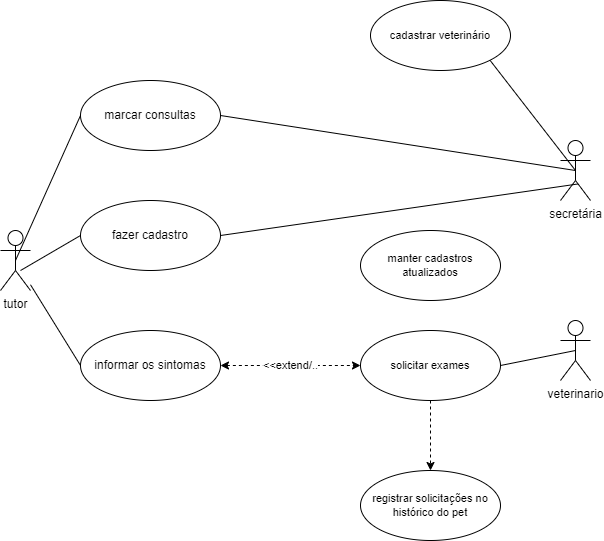

The diagram above was exported from draw.io. Its source (the exported page's mxGraphModel, read from the mxfile embedded in the PNG):
<mxGraphModel dx="1914" dy="1028" grid="1" gridSize="10" guides="1" tooltips="1" connect="1" arrows="1" fold="1" page="1" pageScale="1" pageWidth="827" pageHeight="1169" math="0" shadow="0">
  <root>
    <mxCell id="0" />
    <mxCell id="1" parent="0" />
    <mxCell id="Gk251kZ6DoPC07vHgWWV-1" value="tutor" style="shape=umlActor;verticalLabelPosition=bottom;verticalAlign=top;html=1;" vertex="1" parent="1">
      <mxGeometry x="90" y="320" width="30" height="60" as="geometry" />
    </mxCell>
    <mxCell id="Gk251kZ6DoPC07vHgWWV-26" style="edgeStyle=none;shape=connector;rounded=0;orthogonalLoop=1;jettySize=auto;html=1;exitX=0.5;exitY=0.5;exitDx=0;exitDy=0;exitPerimeter=0;entryX=1;entryY=1;entryDx=0;entryDy=0;labelBackgroundColor=default;strokeColor=default;fontFamily=Helvetica;fontSize=11;fontColor=default;endArrow=none;endFill=0;" edge="1" parent="1" source="Gk251kZ6DoPC07vHgWWV-2" target="Gk251kZ6DoPC07vHgWWV-18">
      <mxGeometry relative="1" as="geometry" />
    </mxCell>
    <mxCell id="Gk251kZ6DoPC07vHgWWV-2" value="secretária" style="shape=umlActor;verticalLabelPosition=bottom;verticalAlign=top;html=1;" vertex="1" parent="1">
      <mxGeometry x="650" y="230" width="30" height="60" as="geometry" />
    </mxCell>
    <mxCell id="Gk251kZ6DoPC07vHgWWV-3" value="veterinario" style="shape=umlActor;verticalLabelPosition=bottom;verticalAlign=top;html=1;" vertex="1" parent="1">
      <mxGeometry x="650" y="410" width="30" height="60" as="geometry" />
    </mxCell>
    <mxCell id="Gk251kZ6DoPC07vHgWWV-9" style="edgeStyle=none;shape=connector;rounded=0;orthogonalLoop=1;jettySize=auto;html=1;exitX=0;exitY=0.5;exitDx=0;exitDy=0;entryX=0.5;entryY=0.5;entryDx=0;entryDy=0;entryPerimeter=0;labelBackgroundColor=default;strokeColor=default;fontFamily=Helvetica;fontSize=11;fontColor=default;endArrow=none;endFill=0;" edge="1" parent="1" source="Gk251kZ6DoPC07vHgWWV-4" target="Gk251kZ6DoPC07vHgWWV-1">
      <mxGeometry relative="1" as="geometry" />
    </mxCell>
    <mxCell id="Gk251kZ6DoPC07vHgWWV-10" style="edgeStyle=none;shape=connector;rounded=0;orthogonalLoop=1;jettySize=auto;html=1;exitX=1;exitY=0.5;exitDx=0;exitDy=0;entryX=0.5;entryY=0.5;entryDx=0;entryDy=0;entryPerimeter=0;labelBackgroundColor=default;strokeColor=default;fontFamily=Helvetica;fontSize=11;fontColor=default;endArrow=none;endFill=0;" edge="1" parent="1" source="Gk251kZ6DoPC07vHgWWV-4" target="Gk251kZ6DoPC07vHgWWV-2">
      <mxGeometry relative="1" as="geometry" />
    </mxCell>
    <mxCell id="Gk251kZ6DoPC07vHgWWV-4" value="marcar consultas" style="ellipse;whiteSpace=wrap;html=1;" vertex="1" parent="1">
      <mxGeometry x="170" y="170" width="140" height="70" as="geometry" />
    </mxCell>
    <mxCell id="Gk251kZ6DoPC07vHgWWV-8" style="edgeStyle=none;shape=connector;rounded=0;orthogonalLoop=1;jettySize=auto;html=1;exitX=0;exitY=0.5;exitDx=0;exitDy=0;entryX=0.667;entryY=0.667;entryDx=0;entryDy=0;entryPerimeter=0;labelBackgroundColor=default;strokeColor=default;fontFamily=Helvetica;fontSize=11;fontColor=default;endArrow=none;endFill=0;" edge="1" parent="1" source="Gk251kZ6DoPC07vHgWWV-5" target="Gk251kZ6DoPC07vHgWWV-1">
      <mxGeometry relative="1" as="geometry" />
    </mxCell>
    <mxCell id="Gk251kZ6DoPC07vHgWWV-17" style="edgeStyle=none;shape=connector;rounded=0;orthogonalLoop=1;jettySize=auto;html=1;exitX=1;exitY=0.5;exitDx=0;exitDy=0;entryX=0.575;entryY=0.725;entryDx=0;entryDy=0;entryPerimeter=0;labelBackgroundColor=default;strokeColor=default;fontFamily=Helvetica;fontSize=11;fontColor=default;endArrow=none;endFill=0;" edge="1" parent="1" source="Gk251kZ6DoPC07vHgWWV-5" target="Gk251kZ6DoPC07vHgWWV-2">
      <mxGeometry relative="1" as="geometry" />
    </mxCell>
    <mxCell id="Gk251kZ6DoPC07vHgWWV-5" value="fazer cadastro" style="ellipse;whiteSpace=wrap;html=1;" vertex="1" parent="1">
      <mxGeometry x="170" y="290" width="140" height="70" as="geometry" />
    </mxCell>
    <mxCell id="Gk251kZ6DoPC07vHgWWV-11" style="edgeStyle=none;shape=connector;rounded=0;orthogonalLoop=1;jettySize=auto;html=1;exitX=0;exitY=0.5;exitDx=0;exitDy=0;labelBackgroundColor=default;strokeColor=default;fontFamily=Helvetica;fontSize=11;fontColor=default;endArrow=none;endFill=0;" edge="1" parent="1" source="Gk251kZ6DoPC07vHgWWV-6" target="Gk251kZ6DoPC07vHgWWV-1">
      <mxGeometry relative="1" as="geometry" />
    </mxCell>
    <mxCell id="Gk251kZ6DoPC07vHgWWV-23" value="&amp;lt;&amp;lt;extend/.." style="edgeStyle=none;shape=connector;rounded=0;orthogonalLoop=1;jettySize=auto;html=1;labelBackgroundColor=default;strokeColor=default;fontFamily=Helvetica;fontSize=11;fontColor=default;endArrow=classic;endFill=1;dashed=1;startArrow=classic;startFill=1;" edge="1" parent="1" source="Gk251kZ6DoPC07vHgWWV-6" target="Gk251kZ6DoPC07vHgWWV-20">
      <mxGeometry relative="1" as="geometry" />
    </mxCell>
    <mxCell id="Gk251kZ6DoPC07vHgWWV-6" value="informar os sintomas" style="ellipse;whiteSpace=wrap;html=1;" vertex="1" parent="1">
      <mxGeometry x="170" y="420" width="140" height="70" as="geometry" />
    </mxCell>
    <mxCell id="Gk251kZ6DoPC07vHgWWV-18" value="cadastrar veterinário" style="ellipse;whiteSpace=wrap;html=1;fontFamily=Helvetica;fontSize=11;fontColor=default;" vertex="1" parent="1">
      <mxGeometry x="460" y="90" width="140" height="70" as="geometry" />
    </mxCell>
    <mxCell id="Gk251kZ6DoPC07vHgWWV-19" value="manter cadastros atualizados" style="ellipse;whiteSpace=wrap;html=1;fontFamily=Helvetica;fontSize=11;fontColor=default;" vertex="1" parent="1">
      <mxGeometry x="450" y="320" width="140" height="70" as="geometry" />
    </mxCell>
    <mxCell id="Gk251kZ6DoPC07vHgWWV-22" value="" style="edgeStyle=none;shape=connector;rounded=0;orthogonalLoop=1;jettySize=auto;html=1;labelBackgroundColor=default;strokeColor=default;fontFamily=Helvetica;fontSize=11;fontColor=default;endArrow=classic;endFill=1;dashed=1;" edge="1" parent="1" source="Gk251kZ6DoPC07vHgWWV-20" target="Gk251kZ6DoPC07vHgWWV-21">
      <mxGeometry relative="1" as="geometry" />
    </mxCell>
    <mxCell id="Gk251kZ6DoPC07vHgWWV-25" style="edgeStyle=none;shape=connector;rounded=0;orthogonalLoop=1;jettySize=auto;html=1;exitX=1;exitY=0.5;exitDx=0;exitDy=0;entryX=0.5;entryY=0.5;entryDx=0;entryDy=0;entryPerimeter=0;labelBackgroundColor=default;strokeColor=default;fontFamily=Helvetica;fontSize=11;fontColor=default;endArrow=none;endFill=0;" edge="1" parent="1" source="Gk251kZ6DoPC07vHgWWV-20" target="Gk251kZ6DoPC07vHgWWV-3">
      <mxGeometry relative="1" as="geometry" />
    </mxCell>
    <mxCell id="Gk251kZ6DoPC07vHgWWV-20" value="solicitar exames" style="ellipse;whiteSpace=wrap;html=1;fontFamily=Helvetica;fontSize=11;fontColor=default;" vertex="1" parent="1">
      <mxGeometry x="450" y="420" width="140" height="70" as="geometry" />
    </mxCell>
    <mxCell id="Gk251kZ6DoPC07vHgWWV-21" value="registrar solicitações no histórico do pet" style="ellipse;whiteSpace=wrap;html=1;fontFamily=Helvetica;fontSize=11;fontColor=default;" vertex="1" parent="1">
      <mxGeometry x="450" y="560" width="140" height="70" as="geometry" />
    </mxCell>
  </root>
</mxGraphModel>